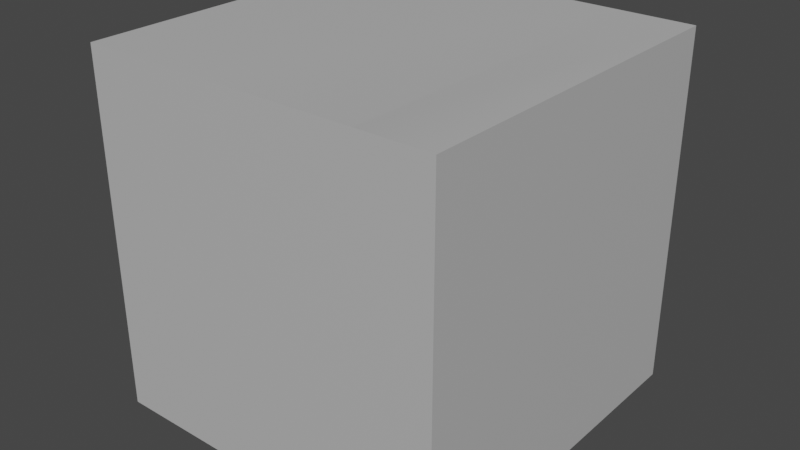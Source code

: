 # Source: untitled.blend  (saved by Blender 2.92.15; exported with 4.5.12 LTS)
import bpy
from mathutils import Matrix  # noqa: F401  (used for matrix-valued properties, if any)

bpy.ops.wm.read_factory_settings(use_empty=True)
scene = bpy.context.scene
scene.name = 'Scene'

# ---- materials (node trees are filled in below, after node groups)
mat_black_mat = bpy.data.materials.new('BLACK_mat')
mat_black_mat.use_transparent_shadow = False
mat_black_mat.diffuse_color = (0.5, 0.5, 0.5, 1.0)
mat_black_mat.roughness = 0.5528
mat_blue_light_mat = bpy.data.materials.new('BLUE_LIGHT_mat')
mat_blue_light_mat.use_transparent_shadow = False
mat_blue_light_mat.diffuse_color = (0.5, 0.5, 0.5, 1.0)
mat_blue_light_mat.roughness = 0.5528
mat_dark_grey_mat = bpy.data.materials.new('DARK_GREY_mat')
mat_dark_grey_mat.use_transparent_shadow = False
mat_dark_grey_mat.diffuse_color = (0.5, 0.5, 0.5, 1.0)
mat_dark_grey_mat.roughness = 0.5528
mat_grey_mat = bpy.data.materials.new('GREY_mat')
mat_grey_mat.use_transparent_shadow = False
mat_grey_mat.diffuse_color = (0.5, 0.5, 0.5, 1.0)
mat_grey_mat.roughness = 0.5528

# ---- material node trees
mat_black_mat.use_nodes = True; mat_black_mat.node_tree.nodes.clear()
_N = mat_black_mat.node_tree.nodes; _L = mat_black_mat.node_tree.links
n0 = _N.new('ShaderNodeBsdfPrincipled'); n0.name = 'Principled BSDF'; n0.location = (10, 300)
n0.distribution = 'GGX'
n0.subsurface_method = 'BURLEY'
n0.inputs[0].default_value = (0.5, 0.5, 0.5, 1.0)
n0.inputs[2].default_value = 0.5528
n0.inputs[3].default_value = 1.45
n0.inputs[27].default_value = (0.0, 0.0, 0.0, 1.0)
n0.inputs[28].default_value = 1.0
n1 = _N.new('ShaderNodeOutputMaterial'); n1.name = 'Material Output'; n1.location = (300, 300)
n2 = _N.new('ShaderNodeNormalMap'); n2.name = 'Normal Map'; n2.location = (-300, -300)
n2.label = 'Normal/Map'
_L.new(n0.outputs[0], n1.inputs[0])
_L.new(n2.outputs[0], n0.inputs[5])
n1.is_active_output = True
mat_blue_light_mat.use_nodes = True; mat_blue_light_mat.node_tree.nodes.clear()
_N = mat_blue_light_mat.node_tree.nodes; _L = mat_blue_light_mat.node_tree.links
n0 = _N.new('ShaderNodeBsdfPrincipled'); n0.name = 'Principled BSDF'; n0.location = (10, 300)
n0.distribution = 'GGX'
n0.subsurface_method = 'BURLEY'
n0.inputs[0].default_value = (0.5, 0.5, 0.5, 1.0)
n0.inputs[2].default_value = 0.5528
n0.inputs[3].default_value = 1.45
n0.inputs[27].default_value = (0.0, 0.0, 0.0, 1.0)
n0.inputs[28].default_value = 1.0
n1 = _N.new('ShaderNodeOutputMaterial'); n1.name = 'Material Output'; n1.location = (300, 300)
n2 = _N.new('ShaderNodeNormalMap'); n2.name = 'Normal Map'; n2.location = (-300, -300)
n2.label = 'Normal/Map'
_L.new(n0.outputs[0], n1.inputs[0])
_L.new(n2.outputs[0], n0.inputs[5])
n1.is_active_output = True
mat_dark_grey_mat.use_nodes = True; mat_dark_grey_mat.node_tree.nodes.clear()
_N = mat_dark_grey_mat.node_tree.nodes; _L = mat_dark_grey_mat.node_tree.links
n0 = _N.new('ShaderNodeBsdfPrincipled'); n0.name = 'Principled BSDF'; n0.location = (10, 300)
n0.distribution = 'GGX'
n0.subsurface_method = 'BURLEY'
n0.inputs[0].default_value = (0.5, 0.5, 0.5, 1.0)
n0.inputs[2].default_value = 0.5528
n0.inputs[3].default_value = 1.45
n0.inputs[27].default_value = (0.0, 0.0, 0.0, 1.0)
n0.inputs[28].default_value = 1.0
n1 = _N.new('ShaderNodeOutputMaterial'); n1.name = 'Material Output'; n1.location = (300, 300)
n2 = _N.new('ShaderNodeNormalMap'); n2.name = 'Normal Map'; n2.location = (-300, -300)
n2.label = 'Normal/Map'
_L.new(n0.outputs[0], n1.inputs[0])
_L.new(n2.outputs[0], n0.inputs[5])
n1.is_active_output = True
mat_grey_mat.use_nodes = True; mat_grey_mat.node_tree.nodes.clear()
_N = mat_grey_mat.node_tree.nodes; _L = mat_grey_mat.node_tree.links
n0 = _N.new('ShaderNodeBsdfPrincipled'); n0.name = 'Principled BSDF'; n0.location = (10, 300)
n0.distribution = 'GGX'
n0.subsurface_method = 'BURLEY'
n0.inputs[0].default_value = (0.5, 0.5, 0.5, 1.0)
n0.inputs[2].default_value = 0.5528
n0.inputs[3].default_value = 1.45
n0.inputs[27].default_value = (0.0, 0.0, 0.0, 1.0)
n0.inputs[28].default_value = 1.0
n1 = _N.new('ShaderNodeOutputMaterial'); n1.name = 'Material Output'; n1.location = (300, 300)
n2 = _N.new('ShaderNodeNormalMap'); n2.name = 'Normal Map'; n2.location = (-300, -300)
n2.label = 'Normal/Map'
_L.new(n0.outputs[0], n1.inputs[0])
_L.new(n2.outputs[0], n0.inputs[5])
n1.is_active_output = True

# ---- world
world_world = bpy.data.worlds.new('World'); scene.world = world_world
world_world.use_nodes = True; world_world.node_tree.nodes.clear()
_N = world_world.node_tree.nodes; _L = world_world.node_tree.links
n0 = _N.new('ShaderNodeOutputWorld'); n0.name = 'World Output'; n0.location = (300, 300)
n1 = _N.new('ShaderNodeBackground'); n1.name = 'Background'; n1.location = (10, 300)
n1.inputs[0].default_value = (0.05088, 0.05088, 0.05088, 1.0)
_L.new(n1.outputs[0], n0.inputs[0])
n0.is_active_output = True
world_world.color = (0.05088, 0.05088, 0.05088)
world_world.use_sun_shadow = False
world_world.sun_shadow_jitter_overblur = 0.0

# ---- meshes
me_mesh = bpy.data.meshes.new('Mesh')
me_mesh.from_pydata([(-500.0, -500.0, 0.0004883), (-500.0, -500.0, -500.0), (-500.0, 0.0, 0.0004883), (-500.0, 0.0, -500.0), (-400.0, -500.0, -500.0), (-318.8, 1.665e-05, -0.7994), (-321.2, 1.567e-05, -0.7884), (-403.0, 0.0, -500.0), (-397.0, 0.0, -500.0), (-403.0, 2.891e-05, -1.289), (-397.0, 2.932e-05, -1.252), (0.0, -500.0, 0.0), (0.0, -500.0, -500.0), (0.0, 0.0, 0.0), (0.0, 0.0, -500.0), (-100.0, -500.0, -500.0), (-181.2, 1.678e-05, 0.0001755), (-178.8, 1.58e-05, 0.0001755), (-97.0, 0.0, -500.0), (-103.0, 0.0, -500.0), (-97.0, 2.912e-05, 0.0004883), (-103.0, 2.953e-05, 0.0001006)], [], [(0, 2, 3, 1), (1, 3, 7, 4), (15, 4, 8, 19), (5, 10, 9, 6), (7, 9, 10, 8), (2, 6, 9), (6, 2, 13, 17), (3, 2, 9, 7), (8, 10, 5, 16, 21, 19), (7, 8, 4), (11, 12, 14, 13), (0, 11, 13, 2), (12, 15, 18, 14), (6, 17, 16, 5), (16, 17, 20, 21), (18, 19, 21, 20), (13, 20, 17), (14, 18, 20, 13), (18, 15, 19)])
me_mesh.polygons.foreach_set('use_smooth', [True] * 19)
me_mesh.polygons.foreach_set('material_index', [0, 0, 0, 1, 1, 2, 2, 2, 3, 0, 0, 0, 0, 1, 1, 1, 2, 2, 0])
_k = set([(0, 2), (1, 3), (2, 3), (2, 13), (3, 7), (7, 8), (8, 19), (11, 13), (12, 14), (13, 14), (14, 18), (18, 19)])
me_mesh.attributes.new('sharp_edge', 'BOOLEAN', 'EDGE').data.foreach_set('value', [ (min(e.vertices), max(e.vertices)) in _k for e in me_mesh.edges])
_uv = me_mesh.uv_layers.new(name='map1')
_uv.uv.foreach_set('vector', [0.3382, 0.001992, 0.6677, 0.001992, 0.6677, 0.3315, 0.3382, 0.3315, 0.596, 0.6648, 0.596, 0.3352, 0.6599, 0.3352, 0.6619, 0.6648, 0.8596, 0.6648, 0.6619, 0.6648, 0.6639, 0.3352, 0.8577, 0.3352, 0.1213, 0.06988, 0.06973, 0.1214, 0.06578, 0.1198, 0.1197, 0.06592, 0.06578, 0.3315, 0.06578, 0.1198, 0.06973, 0.1214, 0.06973, 0.3315, 0.001847, 0.001992, 0.1197, 0.06592, 0.06578, 0.1198, 0.1197, 0.06592, 0.001847, 0.001992, 0.3314, 0.001992, 0.2136, 0.06592, 0.001847, 0.3315, 0.001847, 0.001992, 0.06578, 0.1198, 0.06578, 0.3315, 0.06973, 0.3315, 0.06973, 0.1214, 0.1213, 0.06988, 0.2119, 0.06988, 0.2635, 0.1214, 0.2635, 0.3315, 0.6599, 0.3352, 0.6639, 0.3352, 0.6619, 0.6648, 0.2608, 0.3352, 0.5903, 0.3352, 0.5903, 0.6648, 0.2608, 0.6648, 0.001847, 0.6685, 0.3314, 0.6685, 0.3314, 0.998, 0.001847, 0.998, 0.9255, 0.6648, 0.8596, 0.6648, 0.8616, 0.3352, 0.9255, 0.3352, 0.1197, 0.06592, 0.2136, 0.06592, 0.2119, 0.06988, 0.1213, 0.06988, 0.2119, 0.06988, 0.2136, 0.06592, 0.2675, 0.1198, 0.2635, 0.1214, 0.2675, 0.3315, 0.2635, 0.3315, 0.2635, 0.1214, 0.2675, 0.1198, 0.3314, 0.001992, 0.2675, 0.1198, 0.2136, 0.06592, 0.3314, 0.3315, 0.2675, 0.3315, 0.2675, 0.1198, 0.3314, 0.001992, 0.8616, 0.3352, 0.8596, 0.6648, 0.8577, 0.3352])
me_mesh.materials.append(mat_black_mat)
me_mesh.materials.append(mat_blue_light_mat)
me_mesh.materials.append(mat_dark_grey_mat)
me_mesh.materials.append(mat_grey_mat)
me_mesh.use_remesh_fix_poles = True
me_mesh.use_remesh_preserve_attributes = False
me_mesh.use_mirror_vertex_groups = False
me_mesh.update()
me_mesh.normals_split_custom_set([tuple(v) for v in zip(*[iter([-1.0, 0.0, 0.0, -1.0, 0.0, 0.0, -1.0, 0.0, 0.0, -1.0, 0.0, 0.0, 0.0, 0.0, -1.0, 0.0, 0.0, -1.0, 0.0, 0.0, -1.0, 0.0, 0.0, -1.0, 0.0, 0.0, -1.0, 0.0, 0.0, -1.0, 0.0, 0.0, -1.0, 0.0, 0.0, -1.0, -5.047e-07, 1.0, 8.889e-05, -2.591e-07, 1.0, 5.558e-05, -3.783e-08, 1.0, 1.175e-05, -2.758e-07, 1.0, 7.564e-05, -9.165e-08, 1.0, -4.367e-08, -3.783e-08, 1.0, 1.175e-05, -2.591e-07, 1.0, 5.558e-05, -1.719e-08, 1.0, -4.931e-08, -1.48e-07, 1.0, 2.172e-07, -2.758e-07, 1.0, 7.564e-05, -3.783e-08, 1.0, 1.175e-05, -2.758e-07, 1.0, 7.564e-05, -1.48e-07, 1.0, 2.172e-07, 1.501e-07, 1.0, -2.912e-08, -1.124e-07, 1.0, 0.003705, -1.492e-07, 1.0, -2.895e-08, -1.48e-07, 1.0, 2.172e-07, -3.783e-08, 1.0, 1.175e-05, -9.165e-08, 1.0, -4.367e-08, -1.719e-08, 1.0, -4.931e-08, -2.591e-07, 1.0, 5.558e-05, -5.047e-07, 1.0, 8.889e-05, -5.055e-07, 1.0, 8.9e-05, -9.559e-08, 0.9995, -0.03124, 1.672e-08, 1.0, -4.944e-08, 0.0, 0.0, -1.0, 0.0, 0.0, -1.0, 0.0, 0.0, -1.0, 1.0, 0.0, 0.0, 1.0, 0.0, 0.0, 1.0, 0.0, 0.0, 1.0, 0.0, 0.0, 9.766e-07, 0.0, 1.0, 9.766e-07, 0.0, 1.0, 9.766e-07, 0.0, 1.0, 9.766e-07, 0.0, 1.0, 0.0, 0.0, -1.0, 0.0, 0.0, -1.0, 0.0, 0.0, -1.0, 0.0, 0.0, -1.0, -2.758e-07, 1.0, 7.564e-05, -1.124e-07, 1.0, 0.003705, -5.055e-07, 1.0, 8.9e-05, -5.047e-07, 1.0, 8.889e-05, -5.055e-07, 1.0, 8.9e-05, -1.124e-07, 1.0, 0.003705, -0.01375, 0.9988, -0.04751, -9.559e-08, 0.9995, -0.03124, 9.193e-08, 1.0, -4.389e-08, 1.672e-08, 1.0, -4.944e-08, -9.559e-08, 0.9995, -0.03124, -0.01375, 0.9988, -0.04751, 1.501e-07, 1.0, -2.912e-08, -0.01375, 0.9988, -0.04751, -1.124e-07, 1.0, 0.003705, 1.501e-07, 1.0, -2.912e-08, 9.193e-08, 1.0, -4.389e-08, -0.01375, 0.9988, -0.04751, 1.501e-07, 1.0, -2.912e-08, 0.0, 0.0, -1.0, 0.0, 0.0, -1.0, 0.0, 0.0, -1.0])] * 3)])

# ---- objects
ob_floorinteriora4_mesh = bpy.data.objects.new('FloorInteriorA4_mesh', me_mesh)

# ---- transforms, parenting, visibility, modifiers, constraints
ob_floorinteriora4_mesh.location = (0.0, 0.0, 0.0)
ob_floorinteriora4_mesh.rotation_euler = (1.571, -0.0, 0.0)
ob_floorinteriora4_mesh.scale = (0.01, 0.01, 0.01)
ob_floorinteriora4_mesh.color = (0.8, 0.8, 0.8, 1.0)
ob_floorinteriora4_mesh.lineart.crease_threshold = 0.0

# ---- collection membership
scene.collection.objects.link(ob_floorinteriora4_mesh)

# ---- scene / render settings (as saved in the file)
scene.frame_start = 1; scene.frame_end = 250; scene.frame_set(1)
scene.render.engine = 'BLENDER_EEVEE_NEXT'
scene.cycles.use_denoising = False
scene.cycles.samples = 128
scene.cycles.sampling_pattern = 'TABULATED_SOBOL'
scene.cycles.use_adaptive_sampling = False
scene.cycles.use_light_tree = False
scene.view_settings.view_transform = 'Filmic'
bpy.context.view_layer.update()

# ---- added for rendering (the .blend has no active camera and no usable light): camera, sun
cam_auto = bpy.data.cameras.new('AutoCamera')
cam_auto.lens = 50.0
cam_auto.sensor_width = 36.0
cam_auto.clip_end = 1000.0
ob_auto_camera = bpy.data.objects.new('AutoCamera', cam_auto)
scene.collection.objects.link(ob_auto_camera)
ob_auto_camera.location = (5.51268, -7.11522, 3.91015)
ob_auto_camera.rotation_euler = (1.09748, -7.21219e-08, 0.694738)
scene.camera = ob_auto_camera
light_auto_sun = bpy.data.lights.new('AutoSun', 'SUN')
light_auto_sun.energy = 3.0
light_auto_sun.angle = 0.0523599
ob_auto_sun = bpy.data.objects.new('AutoSun', light_auto_sun)
scene.collection.objects.link(ob_auto_sun)
ob_auto_sun.rotation_euler = (0.872665, 0.174533, 0.523599)
bpy.context.view_layer.update()

